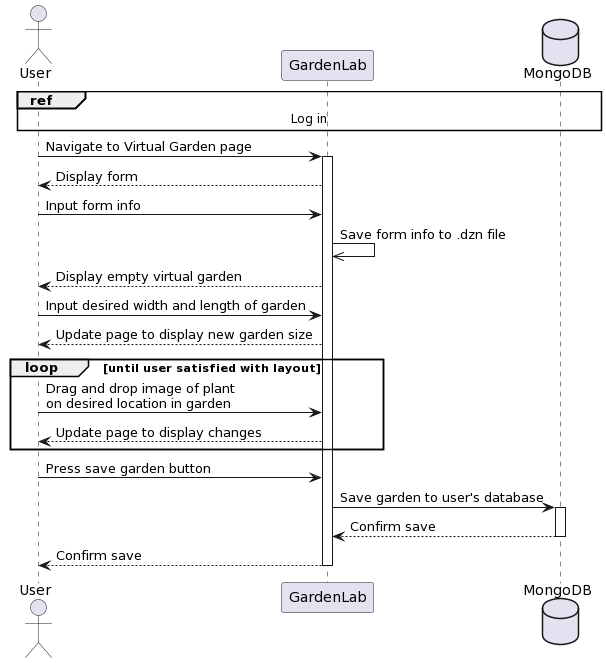

The diagram above was rendered by PlantUML. Its source (embedded in the PNG):
@startuml
actor User as user
participant GardenLab as gl
database MongoDB as db

ref over user, gl, db : Log in

user -> gl : Navigate to Virtual Garden page
activate gl
gl --> user : Display form
user -> gl : Input form info
gl ->> gl : Save form info to .dzn file
gl --> user : Display empty virtual garden
user -> gl : Input desired width and length of garden
gl --> user : Update page to display new garden size
loop until user satisfied with layout
user -> gl : Drag and drop image of plant\non desired location in garden
gl -->user : Update page to display changes
end
user -> gl : Press save garden button
gl -> db : Save garden to user's database
activate db
db --> gl : Confirm save
deactivate db
gl --> user : Confirm save
deactivate gl
@enduml